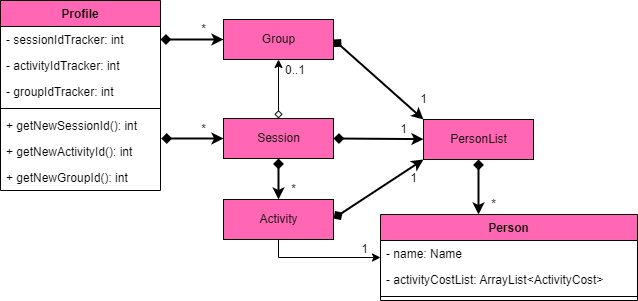

The diagram above was exported from draw.io. Its source (the exported page's mxGraphModel, read from the mxfile embedded in the PNG):
<mxGraphModel dx="1038" dy="547" grid="1" gridSize="10" guides="1" tooltips="1" connect="1" arrows="1" fold="1" page="1" pageScale="1" pageWidth="827" pageHeight="1169" math="0" shadow="0">
  <root>
    <mxCell id="0" />
    <mxCell id="1" parent="0" />
    <mxCell id="oLSXajxV0_ywRZz0cCQW-1" value="Profile" style="swimlane;fontStyle=1;align=center;verticalAlign=top;childLayout=stackLayout;horizontal=1;startSize=26;horizontalStack=0;resizeParent=1;resizeParentMax=0;resizeLast=0;collapsible=1;marginBottom=0;fillColor=#FF66B3;" parent="1" vertex="1">
      <mxGeometry x="60" y="36" width="160" height="190" as="geometry" />
    </mxCell>
    <mxCell id="oLSXajxV0_ywRZz0cCQW-4" value="- sessionIdTracker: int" style="text;strokeColor=none;fillColor=none;align=left;verticalAlign=top;spacingLeft=4;spacingRight=4;overflow=hidden;rotatable=0;points=[[0,0.5],[1,0.5]];portConstraint=eastwest;" parent="oLSXajxV0_ywRZz0cCQW-1" vertex="1">
      <mxGeometry y="26" width="160" height="26" as="geometry" />
    </mxCell>
    <mxCell id="oLSXajxV0_ywRZz0cCQW-5" value="- activityIdTracker: int" style="text;strokeColor=none;fillColor=none;align=left;verticalAlign=top;spacingLeft=4;spacingRight=4;overflow=hidden;rotatable=0;points=[[0,0.5],[1,0.5]];portConstraint=eastwest;" parent="oLSXajxV0_ywRZz0cCQW-1" vertex="1">
      <mxGeometry y="52" width="160" height="26" as="geometry" />
    </mxCell>
    <mxCell id="oLSXajxV0_ywRZz0cCQW-6" value="- groupIdTracker: int" style="text;strokeColor=none;fillColor=none;align=left;verticalAlign=top;spacingLeft=4;spacingRight=4;overflow=hidden;rotatable=0;points=[[0,0.5],[1,0.5]];portConstraint=eastwest;" parent="oLSXajxV0_ywRZz0cCQW-1" vertex="1">
      <mxGeometry y="78" width="160" height="26" as="geometry" />
    </mxCell>
    <mxCell id="oLSXajxV0_ywRZz0cCQW-7" value="" style="line;strokeWidth=1;fillColor=none;align=left;verticalAlign=middle;spacingTop=-1;spacingLeft=3;spacingRight=3;rotatable=0;labelPosition=right;points=[];portConstraint=eastwest;" parent="oLSXajxV0_ywRZz0cCQW-1" vertex="1">
      <mxGeometry y="104" width="160" height="8" as="geometry" />
    </mxCell>
    <mxCell id="oLSXajxV0_ywRZz0cCQW-18" value="+ getNewSessionId(): int" style="text;strokeColor=none;fillColor=none;align=left;verticalAlign=top;spacingLeft=4;spacingRight=4;overflow=hidden;rotatable=0;points=[[0,0.5],[1,0.5]];portConstraint=eastwest;" parent="oLSXajxV0_ywRZz0cCQW-1" vertex="1">
      <mxGeometry y="112" width="160" height="26" as="geometry" />
    </mxCell>
    <mxCell id="oLSXajxV0_ywRZz0cCQW-17" value="+ getNewActivityId(): int" style="text;strokeColor=none;fillColor=none;align=left;verticalAlign=top;spacingLeft=4;spacingRight=4;overflow=hidden;rotatable=0;points=[[0,0.5],[1,0.5]];portConstraint=eastwest;" parent="oLSXajxV0_ywRZz0cCQW-1" vertex="1">
      <mxGeometry y="138" width="160" height="26" as="geometry" />
    </mxCell>
    <mxCell id="oLSXajxV0_ywRZz0cCQW-14" value="+ getNewGroupId(): int" style="text;strokeColor=none;fillColor=none;align=left;verticalAlign=top;spacingLeft=4;spacingRight=4;overflow=hidden;rotatable=0;points=[[0,0.5],[1,0.5]];portConstraint=eastwest;" parent="oLSXajxV0_ywRZz0cCQW-1" vertex="1">
      <mxGeometry y="164" width="160" height="26" as="geometry" />
    </mxCell>
    <mxCell id="6Z_IcyPpVKpe5LBVhwRg-3" value="" style="endArrow=diamond;startArrow=classic;html=1;rounded=0;strokeWidth=2;startFill=1;endFill=1;exitX=0;exitY=0.5;exitDx=0;exitDy=0;entryX=1;entryY=0.5;entryDx=0;entryDy=0;" parent="1" source="oLSXajxV0_ywRZz0cCQW-21" target="oLSXajxV0_ywRZz0cCQW-4" edge="1">
      <mxGeometry width="50" height="50" relative="1" as="geometry">
        <mxPoint x="339" y="36" as="sourcePoint" />
        <mxPoint x="220" y="36.000000000000114" as="targetPoint" />
      </mxGeometry>
    </mxCell>
    <mxCell id="6Z_IcyPpVKpe5LBVhwRg-25" value="" style="endArrow=diamond;startArrow=classic;html=1;rounded=0;strokeWidth=2;startFill=1;endFill=1;entryX=1.005;entryY=-0.031;entryDx=0;entryDy=0;exitX=0;exitY=0.5;exitDx=0;exitDy=0;entryPerimeter=0;" parent="1" edge="1">
      <mxGeometry width="50" height="50" relative="1" as="geometry">
        <mxPoint x="283" y="174" as="sourcePoint" />
        <mxPoint x="220.79999999999995" y="174" as="targetPoint" />
      </mxGeometry>
    </mxCell>
    <mxCell id="6Z_IcyPpVKpe5LBVhwRg-22" value="*" style="text;html=1;align=center;verticalAlign=middle;resizable=0;points=[];autosize=1;strokeColor=none;fillColor=none;" parent="1" vertex="1">
      <mxGeometry x="253" y="55" width="20" height="20" as="geometry" />
    </mxCell>
    <mxCell id="6Z_IcyPpVKpe5LBVhwRg-26" value="*" style="text;html=1;align=center;verticalAlign=middle;resizable=0;points=[];autosize=1;strokeColor=none;fillColor=none;" parent="1" vertex="1">
      <mxGeometry x="253" y="155" width="20" height="20" as="geometry" />
    </mxCell>
    <mxCell id="oLSXajxV0_ywRZz0cCQW-25" value="1" style="text;html=1;align=center;verticalAlign=middle;resizable=0;points=[];autosize=1;strokeColor=none;fillColor=none;" parent="1" vertex="1">
      <mxGeometry x="453" y="155" width="20" height="20" as="geometry" />
    </mxCell>
    <mxCell id="6Z_IcyPpVKpe5LBVhwRg-20" value="1" style="text;html=1;align=center;verticalAlign=middle;resizable=0;points=[];autosize=1;strokeColor=none;fillColor=none;" parent="1" vertex="1">
      <mxGeometry x="473" y="125" width="20" height="20" as="geometry" />
    </mxCell>
    <mxCell id="6Z_IcyPpVKpe5LBVhwRg-28" value="" style="endArrow=diamond;startArrow=classic;html=1;rounded=0;strokeWidth=2;startFill=1;endFill=1;exitX=0;exitY=1;exitDx=0;exitDy=0;" parent="1" source="6Z_IcyPpVKpe5LBVhwRg-8" edge="1">
      <mxGeometry width="50" height="50" relative="1" as="geometry">
        <mxPoint x="483" y="254.57999999999998" as="sourcePoint" />
        <mxPoint x="393" y="254" as="targetPoint" />
      </mxGeometry>
    </mxCell>
    <mxCell id="6Z_IcyPpVKpe5LBVhwRg-29" value="1" style="text;html=1;align=center;verticalAlign=middle;resizable=0;points=[];autosize=1;strokeColor=none;fillColor=none;" parent="1" vertex="1">
      <mxGeometry x="463" y="204" width="20" height="20" as="geometry" />
    </mxCell>
    <mxCell id="6Z_IcyPpVKpe5LBVhwRg-31" value="1" style="text;html=1;align=center;verticalAlign=middle;resizable=0;points=[];autosize=1;strokeColor=none;fillColor=none;" parent="1" vertex="1">
      <mxGeometry x="414" y="275" width="20" height="20" as="geometry" />
    </mxCell>
    <mxCell id="oLSXajxV0_ywRZz0cCQW-20" value="Session" style="html=1;fillColor=#FF66B3;" parent="1" vertex="1">
      <mxGeometry x="283" y="154" width="110" height="40" as="geometry" />
    </mxCell>
    <mxCell id="oLSXajxV0_ywRZz0cCQW-21" value="Group" style="html=1;fillColor=#FF66B3;" parent="1" vertex="1">
      <mxGeometry x="283" y="55" width="110" height="40" as="geometry" />
    </mxCell>
    <mxCell id="oLSXajxV0_ywRZz0cCQW-24" value="*" style="text;html=1;align=center;verticalAlign=middle;resizable=0;points=[];autosize=1;strokeColor=none;fillColor=none;" parent="1" vertex="1">
      <mxGeometry x="343" y="215" width="20" height="20" as="geometry" />
    </mxCell>
    <mxCell id="6Z_IcyPpVKpe5LBVhwRg-1" style="edgeStyle=orthogonalEdgeStyle;rounded=0;orthogonalLoop=1;jettySize=auto;html=1;exitX=0.5;exitY=0;exitDx=0;exitDy=0;fontSize=14;startArrow=diamond;startFill=0;endArrow=classic;endFill=1;" parent="1" source="oLSXajxV0_ywRZz0cCQW-20" target="oLSXajxV0_ywRZz0cCQW-21" edge="1">
      <mxGeometry relative="1" as="geometry">
        <mxPoint x="623" y="170" as="sourcePoint" />
        <mxPoint x="623" y="210" as="targetPoint" />
      </mxGeometry>
    </mxCell>
    <mxCell id="6Z_IcyPpVKpe5LBVhwRg-2" value="&lt;font style=&quot;font-size: 12px&quot;&gt;0..1&lt;/font&gt;" style="text;html=1;strokeColor=none;fillColor=none;align=center;verticalAlign=middle;whiteSpace=wrap;rounded=0;rotation=0;labelBackgroundColor=default;" parent="1" vertex="1">
      <mxGeometry x="343" y="95" width="24" height="22" as="geometry" />
    </mxCell>
    <mxCell id="6Z_IcyPpVKpe5LBVhwRg-6" value="Activity" style="html=1;fillColor=#FF66B3;" parent="1" vertex="1">
      <mxGeometry x="283" y="235" width="110" height="40" as="geometry" />
    </mxCell>
    <mxCell id="6Z_IcyPpVKpe5LBVhwRg-7" value="" style="endArrow=diamond;startArrow=classic;html=1;rounded=0;strokeWidth=2;startFill=1;endFill=1;entryX=0.5;entryY=1;entryDx=0;entryDy=0;" parent="1" source="6Z_IcyPpVKpe5LBVhwRg-6" target="oLSXajxV0_ywRZz0cCQW-20" edge="1">
      <mxGeometry width="50" height="50" relative="1" as="geometry">
        <mxPoint x="382" y="335" as="sourcePoint" />
        <mxPoint x="263" y="335.0000000000001" as="targetPoint" />
      </mxGeometry>
    </mxCell>
    <mxCell id="6Z_IcyPpVKpe5LBVhwRg-8" value="PersonList" style="html=1;fillColor=#FF66B3;" parent="1" vertex="1">
      <mxGeometry x="483" y="155" width="110" height="40" as="geometry" />
    </mxCell>
    <mxCell id="6Z_IcyPpVKpe5LBVhwRg-4" value="" style="endArrow=diamond;startArrow=classic;html=1;rounded=0;strokeWidth=2;startFill=1;endFill=1;entryX=1;entryY=0.5;entryDx=0;entryDy=0;" parent="1" source="6Z_IcyPpVKpe5LBVhwRg-8" target="oLSXajxV0_ywRZz0cCQW-20" edge="1">
      <mxGeometry width="50" height="50" relative="1" as="geometry">
        <mxPoint x="543" y="135" as="sourcePoint" />
        <mxPoint x="403" y="135" as="targetPoint" />
      </mxGeometry>
    </mxCell>
    <mxCell id="6Z_IcyPpVKpe5LBVhwRg-13" value="" style="endArrow=diamond;startArrow=classic;html=1;rounded=0;strokeWidth=2;startFill=1;endFill=1;entryX=0.5;entryY=1;entryDx=0;entryDy=0;exitX=0.381;exitY=0;exitDx=0;exitDy=0;exitPerimeter=0;" parent="1" edge="1">
      <mxGeometry width="50" height="50" relative="1" as="geometry">
        <mxPoint x="538" y="250" as="sourcePoint" />
        <mxPoint x="538" y="195" as="targetPoint" />
      </mxGeometry>
    </mxCell>
    <mxCell id="6Z_IcyPpVKpe5LBVhwRg-14" value="*" style="text;html=1;align=center;verticalAlign=middle;resizable=0;points=[];autosize=1;strokeColor=none;fillColor=none;" parent="1" vertex="1">
      <mxGeometry x="543" y="230" width="20" height="20" as="geometry" />
    </mxCell>
    <mxCell id="6Z_IcyPpVKpe5LBVhwRg-19" value="" style="endArrow=diamond;startArrow=classic;html=1;rounded=0;strokeWidth=2;startFill=1;endFill=1;entryX=1;entryY=0.5;entryDx=0;entryDy=0;exitX=0;exitY=0;exitDx=0;exitDy=0;" parent="1" source="6Z_IcyPpVKpe5LBVhwRg-8" target="oLSXajxV0_ywRZz0cCQW-21" edge="1">
      <mxGeometry width="50" height="50" relative="1" as="geometry">
        <mxPoint x="513" y="95" as="sourcePoint" />
        <mxPoint x="423" y="95" as="targetPoint" />
      </mxGeometry>
    </mxCell>
    <mxCell id="6Z_IcyPpVKpe5LBVhwRg-30" value="" style="endArrow=classic;html=1;rounded=0;exitX=0.5;exitY=1;exitDx=0;exitDy=0;edgeStyle=orthogonalEdgeStyle;" parent="1" source="6Z_IcyPpVKpe5LBVhwRg-6" target="-3vf2hOGKTAGhvig5okw-1" edge="1">
      <mxGeometry width="50" height="50" relative="1" as="geometry">
        <mxPoint x="403" y="280" as="sourcePoint" />
        <mxPoint x="483" y="254" as="targetPoint" />
      </mxGeometry>
    </mxCell>
    <mxCell id="-3vf2hOGKTAGhvig5okw-1" value="Person" style="swimlane;fontStyle=1;align=center;verticalAlign=top;childLayout=stackLayout;horizontal=1;startSize=26;horizontalStack=0;resizeParent=1;resizeParentMax=0;resizeLast=0;collapsible=1;marginBottom=0;fillColor=#FF66B3;" parent="1" vertex="1">
      <mxGeometry x="440" y="250" width="257" height="86" as="geometry" />
    </mxCell>
    <mxCell id="-3vf2hOGKTAGhvig5okw-2" value="- name: Name" style="text;strokeColor=none;fillColor=none;align=left;verticalAlign=top;spacingLeft=4;spacingRight=4;overflow=hidden;rotatable=0;points=[[0,0.5],[1,0.5]];portConstraint=eastwest;" parent="-3vf2hOGKTAGhvig5okw-1" vertex="1">
      <mxGeometry y="26" width="257" height="26" as="geometry" />
    </mxCell>
    <mxCell id="-3vf2hOGKTAGhvig5okw-3" value="- activityCostList: ArrayList&lt;ActivityCost&gt;" style="text;strokeColor=none;fillColor=none;align=left;verticalAlign=top;spacingLeft=4;spacingRight=4;overflow=hidden;rotatable=0;points=[[0,0.5],[1,0.5]];portConstraint=eastwest;" parent="-3vf2hOGKTAGhvig5okw-1" vertex="1">
      <mxGeometry y="52" width="257" height="26" as="geometry" />
    </mxCell>
    <mxCell id="-3vf2hOGKTAGhvig5okw-5" value="" style="line;strokeWidth=1;fillColor=none;align=left;verticalAlign=middle;spacingTop=-1;spacingLeft=3;spacingRight=3;rotatable=0;labelPosition=right;points=[];portConstraint=eastwest;" parent="-3vf2hOGKTAGhvig5okw-1" vertex="1">
      <mxGeometry y="78" width="257" height="8" as="geometry" />
    </mxCell>
  </root>
</mxGraphModel>